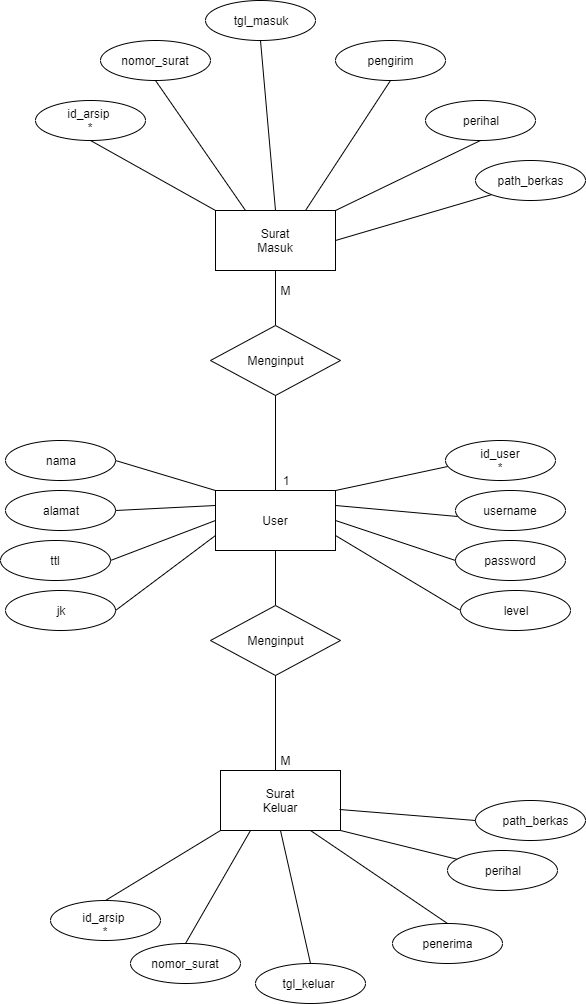

The diagram above was exported from draw.io. Its source (the exported page's mxGraphModel, read from the mxfile embedded in the PNG):
<mxGraphModel dx="854" dy="1519" grid="1" gridSize="10" guides="1" tooltips="1" connect="1" arrows="1" fold="1" page="1" pageScale="1" pageWidth="850" pageHeight="1100" math="0" shadow="0">
  <root>
    <mxCell id="0" />
    <mxCell id="1" parent="0" />
    <mxCell id="GK9iLz7-la24lqdXx4lE-1" value="" style="rounded=0;whiteSpace=wrap;html=1;" parent="1" vertex="1">
      <mxGeometry x="240" y="-10" width="120" height="60" as="geometry" />
    </mxCell>
    <mxCell id="GK9iLz7-la24lqdXx4lE-2" value="" style="rounded=0;whiteSpace=wrap;html=1;" parent="1" vertex="1">
      <mxGeometry x="240" y="270" width="120" height="60" as="geometry" />
    </mxCell>
    <mxCell id="GK9iLz7-la24lqdXx4lE-3" value="" style="rounded=0;whiteSpace=wrap;html=1;" parent="1" vertex="1">
      <mxGeometry x="245" y="550" width="120" height="60" as="geometry" />
    </mxCell>
    <mxCell id="GK9iLz7-la24lqdXx4lE-4" value="Surat Masuk" style="text;html=1;strokeColor=none;fillColor=none;align=center;verticalAlign=middle;whiteSpace=wrap;rounded=0;" parent="1" vertex="1">
      <mxGeometry x="280" y="10" width="40" height="20" as="geometry" />
    </mxCell>
    <mxCell id="GK9iLz7-la24lqdXx4lE-5" value="User" style="text;html=1;strokeColor=none;fillColor=none;align=center;verticalAlign=middle;whiteSpace=wrap;rounded=0;" parent="1" vertex="1">
      <mxGeometry x="280" y="290" width="40" height="20" as="geometry" />
    </mxCell>
    <mxCell id="GK9iLz7-la24lqdXx4lE-6" value="Surat Keluar" style="text;html=1;strokeColor=none;fillColor=none;align=center;verticalAlign=middle;whiteSpace=wrap;rounded=0;" parent="1" vertex="1">
      <mxGeometry x="285" y="570" width="40" height="20" as="geometry" />
    </mxCell>
    <mxCell id="GK9iLz7-la24lqdXx4lE-9" value="" style="endArrow=none;html=1;entryX=0.5;entryY=1;entryDx=0;entryDy=0;exitX=0.5;exitY=0;exitDx=0;exitDy=0;" parent="1" source="GK9iLz7-la24lqdXx4lE-10" target="GK9iLz7-la24lqdXx4lE-1" edge="1">
      <mxGeometry width="50" height="50" relative="1" as="geometry">
        <mxPoint x="300" y="100" as="sourcePoint" />
        <mxPoint x="320" y="50" as="targetPoint" />
      </mxGeometry>
    </mxCell>
    <mxCell id="GK9iLz7-la24lqdXx4lE-10" value="" style="rhombus;whiteSpace=wrap;html=1;" parent="1" vertex="1">
      <mxGeometry x="235" y="105" width="130" height="70" as="geometry" />
    </mxCell>
    <mxCell id="GK9iLz7-la24lqdXx4lE-11" value="" style="endArrow=none;html=1;exitX=0.5;exitY=0;exitDx=0;exitDy=0;entryX=0.5;entryY=1;entryDx=0;entryDy=0;" parent="1" source="GK9iLz7-la24lqdXx4lE-2" target="GK9iLz7-la24lqdXx4lE-10" edge="1">
      <mxGeometry width="50" height="50" relative="1" as="geometry">
        <mxPoint x="299.5" y="230" as="sourcePoint" />
        <mxPoint x="299" y="180" as="targetPoint" />
      </mxGeometry>
    </mxCell>
    <mxCell id="GK9iLz7-la24lqdXx4lE-12" value="Menginput" style="text;html=1;strokeColor=none;fillColor=none;align=center;verticalAlign=middle;whiteSpace=wrap;rounded=0;" parent="1" vertex="1">
      <mxGeometry x="280" y="130" width="40" height="20" as="geometry" />
    </mxCell>
    <mxCell id="GK9iLz7-la24lqdXx4lE-17" value="" style="endArrow=none;html=1;entryX=0.5;entryY=1;entryDx=0;entryDy=0;exitX=0.5;exitY=0;exitDx=0;exitDy=0;" parent="1" source="GK9iLz7-la24lqdXx4lE-18" edge="1">
      <mxGeometry width="50" height="50" relative="1" as="geometry">
        <mxPoint x="300" y="380" as="sourcePoint" />
        <mxPoint x="300" y="330" as="targetPoint" />
      </mxGeometry>
    </mxCell>
    <mxCell id="GK9iLz7-la24lqdXx4lE-18" value="" style="rhombus;whiteSpace=wrap;html=1;" parent="1" vertex="1">
      <mxGeometry x="235" y="385" width="130" height="70" as="geometry" />
    </mxCell>
    <mxCell id="GK9iLz7-la24lqdXx4lE-19" value="" style="endArrow=none;html=1;entryX=0.5;entryY=1;entryDx=0;entryDy=0;exitX=0.5;exitY=0;exitDx=0;exitDy=0;" parent="1" target="GK9iLz7-la24lqdXx4lE-18" edge="1">
      <mxGeometry width="50" height="50" relative="1" as="geometry">
        <mxPoint x="300" y="550" as="sourcePoint" />
        <mxPoint x="299.5" y="460" as="targetPoint" />
      </mxGeometry>
    </mxCell>
    <mxCell id="GK9iLz7-la24lqdXx4lE-20" value="Menginput" style="text;html=1;strokeColor=none;fillColor=none;align=center;verticalAlign=middle;whiteSpace=wrap;rounded=0;" parent="1" vertex="1">
      <mxGeometry x="280" y="410" width="40" height="20" as="geometry" />
    </mxCell>
    <mxCell id="GK9iLz7-la24lqdXx4lE-21" value="" style="endArrow=none;html=1;exitX=0;exitY=0;exitDx=0;exitDy=0;entryX=0.5;entryY=1;entryDx=0;entryDy=0;" parent="1" source="GK9iLz7-la24lqdXx4lE-1" target="GK9iLz7-la24lqdXx4lE-22" edge="1">
      <mxGeometry width="50" height="50" relative="1" as="geometry">
        <mxPoint x="200" y="-10" as="sourcePoint" />
        <mxPoint x="130" y="-80" as="targetPoint" />
      </mxGeometry>
    </mxCell>
    <mxCell id="GK9iLz7-la24lqdXx4lE-22" value="" style="ellipse;whiteSpace=wrap;html=1;" parent="1" vertex="1">
      <mxGeometry x="60" y="-120" width="110" height="40" as="geometry" />
    </mxCell>
    <mxCell id="GK9iLz7-la24lqdXx4lE-23" value="id_arsip&amp;nbsp; *" style="text;html=1;strokeColor=none;fillColor=none;align=center;verticalAlign=middle;whiteSpace=wrap;rounded=0;" parent="1" vertex="1">
      <mxGeometry x="95" y="-110" width="40" height="20" as="geometry" />
    </mxCell>
    <mxCell id="GK9iLz7-la24lqdXx4lE-25" value="" style="endArrow=none;html=1;exitX=0.25;exitY=0;exitDx=0;exitDy=0;entryX=0.5;entryY=1;entryDx=0;entryDy=0;" parent="1" source="GK9iLz7-la24lqdXx4lE-1" target="GK9iLz7-la24lqdXx4lE-26" edge="1">
      <mxGeometry width="50" height="50" relative="1" as="geometry">
        <mxPoint x="250" as="sourcePoint" />
        <mxPoint x="125" y="-70" as="targetPoint" />
      </mxGeometry>
    </mxCell>
    <mxCell id="GK9iLz7-la24lqdXx4lE-26" value="" style="ellipse;whiteSpace=wrap;html=1;" parent="1" vertex="1">
      <mxGeometry x="125" y="-180" width="110" height="40" as="geometry" />
    </mxCell>
    <mxCell id="GK9iLz7-la24lqdXx4lE-27" value="nomor_surat" style="text;html=1;strokeColor=none;fillColor=none;align=center;verticalAlign=middle;whiteSpace=wrap;rounded=0;" parent="1" vertex="1">
      <mxGeometry x="160" y="-170" width="40" height="20" as="geometry" />
    </mxCell>
    <mxCell id="GK9iLz7-la24lqdXx4lE-30" value="" style="ellipse;whiteSpace=wrap;html=1;" parent="1" vertex="1">
      <mxGeometry x="230" y="-220" width="110" height="40" as="geometry" />
    </mxCell>
    <mxCell id="GK9iLz7-la24lqdXx4lE-31" value="tgl_masuk" style="text;html=1;strokeColor=none;fillColor=none;align=center;verticalAlign=middle;whiteSpace=wrap;rounded=0;" parent="1" vertex="1">
      <mxGeometry x="265" y="-210" width="40" height="20" as="geometry" />
    </mxCell>
    <mxCell id="GK9iLz7-la24lqdXx4lE-32" value="" style="endArrow=none;html=1;exitX=0.5;exitY=0;exitDx=0;exitDy=0;entryX=0.5;entryY=1;entryDx=0;entryDy=0;" parent="1" source="GK9iLz7-la24lqdXx4lE-1" target="GK9iLz7-la24lqdXx4lE-30" edge="1">
      <mxGeometry width="50" height="50" relative="1" as="geometry">
        <mxPoint x="259" y="-1.0199999999999818" as="sourcePoint" />
        <mxPoint x="190" y="-130" as="targetPoint" />
      </mxGeometry>
    </mxCell>
    <mxCell id="GK9iLz7-la24lqdXx4lE-33" value="" style="endArrow=none;html=1;exitX=0.75;exitY=0;exitDx=0;exitDy=0;entryX=0.5;entryY=1;entryDx=0;entryDy=0;" parent="1" source="GK9iLz7-la24lqdXx4lE-1" target="GK9iLz7-la24lqdXx4lE-34" edge="1">
      <mxGeometry width="50" height="50" relative="1" as="geometry">
        <mxPoint x="340" y="-10" as="sourcePoint" />
        <mxPoint x="325" y="-180" as="targetPoint" />
      </mxGeometry>
    </mxCell>
    <mxCell id="GK9iLz7-la24lqdXx4lE-34" value="" style="ellipse;whiteSpace=wrap;html=1;" parent="1" vertex="1">
      <mxGeometry x="360" y="-180" width="110" height="40" as="geometry" />
    </mxCell>
    <mxCell id="GK9iLz7-la24lqdXx4lE-35" value="pengirim" style="text;html=1;strokeColor=none;fillColor=none;align=center;verticalAlign=middle;whiteSpace=wrap;rounded=0;" parent="1" vertex="1">
      <mxGeometry x="395" y="-170" width="40" height="20" as="geometry" />
    </mxCell>
    <mxCell id="GK9iLz7-la24lqdXx4lE-36" value="" style="endArrow=none;html=1;exitX=1;exitY=0;exitDx=0;exitDy=0;entryX=0.5;entryY=1;entryDx=0;entryDy=0;" parent="1" source="GK9iLz7-la24lqdXx4lE-1" target="GK9iLz7-la24lqdXx4lE-37" edge="1">
      <mxGeometry width="50" height="50" relative="1" as="geometry">
        <mxPoint x="420" y="50" as="sourcePoint" />
        <mxPoint x="415" y="-120" as="targetPoint" />
      </mxGeometry>
    </mxCell>
    <mxCell id="GK9iLz7-la24lqdXx4lE-37" value="" style="ellipse;whiteSpace=wrap;html=1;" parent="1" vertex="1">
      <mxGeometry x="450" y="-120" width="110" height="40" as="geometry" />
    </mxCell>
    <mxCell id="GK9iLz7-la24lqdXx4lE-38" value="perihal" style="text;html=1;strokeColor=none;fillColor=none;align=center;verticalAlign=middle;whiteSpace=wrap;rounded=0;" parent="1" vertex="1">
      <mxGeometry x="485" y="-110" width="40" height="20" as="geometry" />
    </mxCell>
    <mxCell id="GK9iLz7-la24lqdXx4lE-41" value="" style="endArrow=none;html=1;exitX=1;exitY=0.5;exitDx=0;exitDy=0;entryX=0;entryY=1;entryDx=0;entryDy=0;" parent="1" source="GK9iLz7-la24lqdXx4lE-1" target="GK9iLz7-la24lqdXx4lE-42" edge="1">
      <mxGeometry width="50" height="50" relative="1" as="geometry">
        <mxPoint x="400" y="70" as="sourcePoint" />
        <mxPoint x="465" y="-60" as="targetPoint" />
      </mxGeometry>
    </mxCell>
    <mxCell id="GK9iLz7-la24lqdXx4lE-42" value="" style="ellipse;whiteSpace=wrap;html=1;" parent="1" vertex="1">
      <mxGeometry x="500" y="-60" width="110" height="40" as="geometry" />
    </mxCell>
    <mxCell id="GK9iLz7-la24lqdXx4lE-43" value="path_berkas" style="text;html=1;strokeColor=none;fillColor=none;align=center;verticalAlign=middle;whiteSpace=wrap;rounded=0;" parent="1" vertex="1">
      <mxGeometry x="535" y="-50" width="40" height="20" as="geometry" />
    </mxCell>
    <mxCell id="GK9iLz7-la24lqdXx4lE-109" value="" style="endArrow=none;html=1;entryX=0.5;entryY=1;entryDx=0;entryDy=0;exitX=0.5;exitY=0;exitDx=0;exitDy=0;" parent="1" source="GK9iLz7-la24lqdXx4lE-110" edge="1">
      <mxGeometry width="50" height="50" relative="1" as="geometry">
        <mxPoint x="60" y="680" as="sourcePoint" />
        <mxPoint x="245" y="610" as="targetPoint" />
      </mxGeometry>
    </mxCell>
    <mxCell id="GK9iLz7-la24lqdXx4lE-110" value="" style="ellipse;whiteSpace=wrap;html=1;" parent="1" vertex="1">
      <mxGeometry x="75" y="680" width="110" height="40" as="geometry" />
    </mxCell>
    <mxCell id="GK9iLz7-la24lqdXx4lE-111" value="id_arsip&amp;nbsp; *" style="text;html=1;strokeColor=none;fillColor=none;align=center;verticalAlign=middle;whiteSpace=wrap;rounded=0;" parent="1" vertex="1">
      <mxGeometry x="110" y="694" width="40" height="20" as="geometry" />
    </mxCell>
    <mxCell id="GK9iLz7-la24lqdXx4lE-113" value="" style="ellipse;whiteSpace=wrap;html=1;" parent="1" vertex="1">
      <mxGeometry x="155" y="723" width="110" height="40" as="geometry" />
    </mxCell>
    <mxCell id="GK9iLz7-la24lqdXx4lE-114" value="nomor_surat" style="text;html=1;strokeColor=none;fillColor=none;align=center;verticalAlign=middle;whiteSpace=wrap;rounded=0;" parent="1" vertex="1">
      <mxGeometry x="190" y="733" width="40" height="20" as="geometry" />
    </mxCell>
    <mxCell id="GK9iLz7-la24lqdXx4lE-116" value="" style="ellipse;whiteSpace=wrap;html=1;" parent="1" vertex="1">
      <mxGeometry x="417" y="703" width="110" height="40" as="geometry" />
    </mxCell>
    <mxCell id="GK9iLz7-la24lqdXx4lE-117" value="penerima" style="text;html=1;strokeColor=none;fillColor=none;align=center;verticalAlign=middle;whiteSpace=wrap;rounded=0;" parent="1" vertex="1">
      <mxGeometry x="452" y="713" width="40" height="20" as="geometry" />
    </mxCell>
    <mxCell id="GK9iLz7-la24lqdXx4lE-118" value="" style="ellipse;whiteSpace=wrap;html=1;" parent="1" vertex="1">
      <mxGeometry x="472" y="630" width="110" height="40" as="geometry" />
    </mxCell>
    <mxCell id="GK9iLz7-la24lqdXx4lE-119" value="perihal" style="text;html=1;strokeColor=none;fillColor=none;align=center;verticalAlign=middle;whiteSpace=wrap;rounded=0;" parent="1" vertex="1">
      <mxGeometry x="507" y="640" width="40" height="20" as="geometry" />
    </mxCell>
    <mxCell id="GK9iLz7-la24lqdXx4lE-120" value="" style="ellipse;whiteSpace=wrap;html=1;" parent="1" vertex="1">
      <mxGeometry x="500" y="580" width="110" height="40" as="geometry" />
    </mxCell>
    <mxCell id="GK9iLz7-la24lqdXx4lE-121" value="path_berkas" style="text;html=1;strokeColor=none;fillColor=none;align=center;verticalAlign=middle;whiteSpace=wrap;rounded=0;" parent="1" vertex="1">
      <mxGeometry x="540" y="590" width="40" height="20" as="geometry" />
    </mxCell>
    <mxCell id="GK9iLz7-la24lqdXx4lE-122" value="" style="ellipse;whiteSpace=wrap;html=1;" parent="1" vertex="1">
      <mxGeometry x="280" y="743" width="110" height="40" as="geometry" />
    </mxCell>
    <mxCell id="GK9iLz7-la24lqdXx4lE-123" value="tgl_keluar" style="text;html=1;strokeColor=none;fillColor=none;align=center;verticalAlign=middle;whiteSpace=wrap;rounded=0;" parent="1" vertex="1">
      <mxGeometry x="313" y="753" width="40" height="20" as="geometry" />
    </mxCell>
    <mxCell id="GK9iLz7-la24lqdXx4lE-124" value="" style="endArrow=none;html=1;entryX=0.25;entryY=1;entryDx=0;entryDy=0;exitX=0.5;exitY=0;exitDx=0;exitDy=0;" parent="1" source="GK9iLz7-la24lqdXx4lE-113" target="GK9iLz7-la24lqdXx4lE-3" edge="1">
      <mxGeometry width="50" height="50" relative="1" as="geometry">
        <mxPoint x="140" y="690" as="sourcePoint" />
        <mxPoint x="255" y="620" as="targetPoint" />
      </mxGeometry>
    </mxCell>
    <mxCell id="GK9iLz7-la24lqdXx4lE-125" value="" style="endArrow=none;html=1;entryX=0.5;entryY=1;entryDx=0;entryDy=0;exitX=0.5;exitY=0;exitDx=0;exitDy=0;" parent="1" source="GK9iLz7-la24lqdXx4lE-122" target="GK9iLz7-la24lqdXx4lE-3" edge="1">
      <mxGeometry width="50" height="50" relative="1" as="geometry">
        <mxPoint x="247" y="713" as="sourcePoint" />
        <mxPoint x="285" y="620" as="targetPoint" />
      </mxGeometry>
    </mxCell>
    <mxCell id="GK9iLz7-la24lqdXx4lE-127" value="" style="endArrow=none;html=1;entryX=0.75;entryY=1;entryDx=0;entryDy=0;exitX=0.5;exitY=0;exitDx=0;exitDy=0;" parent="1" source="GK9iLz7-la24lqdXx4lE-116" target="GK9iLz7-la24lqdXx4lE-3" edge="1">
      <mxGeometry width="50" height="50" relative="1" as="geometry">
        <mxPoint x="345" y="753" as="sourcePoint" />
        <mxPoint x="315" y="620" as="targetPoint" />
      </mxGeometry>
    </mxCell>
    <mxCell id="GK9iLz7-la24lqdXx4lE-128" value="" style="endArrow=none;html=1;entryX=1;entryY=1;entryDx=0;entryDy=0;" parent="1" source="GK9iLz7-la24lqdXx4lE-118" target="GK9iLz7-la24lqdXx4lE-3" edge="1">
      <mxGeometry width="50" height="50" relative="1" as="geometry">
        <mxPoint x="500" y="683" as="sourcePoint" />
        <mxPoint x="363" y="590" as="targetPoint" />
      </mxGeometry>
    </mxCell>
    <mxCell id="GK9iLz7-la24lqdXx4lE-129" value="" style="ellipse;whiteSpace=wrap;html=1;" parent="1" vertex="1">
      <mxGeometry x="470" y="220" width="110" height="40" as="geometry" />
    </mxCell>
    <mxCell id="GK9iLz7-la24lqdXx4lE-130" value="id_user *" style="text;html=1;strokeColor=none;fillColor=none;align=center;verticalAlign=middle;whiteSpace=wrap;rounded=0;" parent="1" vertex="1">
      <mxGeometry x="505" y="230" width="40" height="20" as="geometry" />
    </mxCell>
    <mxCell id="GK9iLz7-la24lqdXx4lE-131" value="" style="endArrow=none;html=1;exitX=1;exitY=0.5;exitDx=0;exitDy=0;entryX=0.02;entryY=0.65;entryDx=0;entryDy=0;entryPerimeter=0;" parent="1" target="GK9iLz7-la24lqdXx4lE-129" edge="1">
      <mxGeometry width="50" height="50" relative="1" as="geometry">
        <mxPoint x="360" y="270" as="sourcePoint" />
        <mxPoint x="516.4248696322145" y="224.25602644026844" as="targetPoint" />
      </mxGeometry>
    </mxCell>
    <mxCell id="GK9iLz7-la24lqdXx4lE-133" value="" style="ellipse;whiteSpace=wrap;html=1;" parent="1" vertex="1">
      <mxGeometry x="480" y="270" width="110" height="40" as="geometry" />
    </mxCell>
    <mxCell id="GK9iLz7-la24lqdXx4lE-134" value="username" style="text;html=1;strokeColor=none;fillColor=none;align=center;verticalAlign=middle;whiteSpace=wrap;rounded=0;" parent="1" vertex="1">
      <mxGeometry x="515" y="280" width="40" height="20" as="geometry" />
    </mxCell>
    <mxCell id="GK9iLz7-la24lqdXx4lE-135" value="" style="endArrow=none;html=1;exitX=1;exitY=0.25;exitDx=0;exitDy=0;entryX=0.02;entryY=0.65;entryDx=0;entryDy=0;entryPerimeter=0;" parent="1" source="GK9iLz7-la24lqdXx4lE-2" target="GK9iLz7-la24lqdXx4lE-133" edge="1">
      <mxGeometry width="50" height="50" relative="1" as="geometry">
        <mxPoint x="360" y="359.9999999999998" as="sourcePoint" />
        <mxPoint x="526.4248696322145" y="294.25602644026844" as="targetPoint" />
      </mxGeometry>
    </mxCell>
    <mxCell id="GK9iLz7-la24lqdXx4lE-138" value="" style="ellipse;whiteSpace=wrap;html=1;" parent="1" vertex="1">
      <mxGeometry x="480" y="320" width="110" height="40" as="geometry" />
    </mxCell>
    <mxCell id="GK9iLz7-la24lqdXx4lE-139" value="password" style="text;html=1;strokeColor=none;fillColor=none;align=center;verticalAlign=middle;whiteSpace=wrap;rounded=0;" parent="1" vertex="1">
      <mxGeometry x="515" y="330" width="40" height="20" as="geometry" />
    </mxCell>
    <mxCell id="GK9iLz7-la24lqdXx4lE-140" value="" style="endArrow=none;html=1;exitX=1;exitY=0.5;exitDx=0;exitDy=0;entryX=0;entryY=0.5;entryDx=0;entryDy=0;" parent="1" source="GK9iLz7-la24lqdXx4lE-2" target="GK9iLz7-la24lqdXx4lE-138" edge="1">
      <mxGeometry width="50" height="50" relative="1" as="geometry">
        <mxPoint x="380" y="289.9999999999998" as="sourcePoint" />
        <mxPoint x="536.4248696322145" y="244.25602644026844" as="targetPoint" />
      </mxGeometry>
    </mxCell>
    <mxCell id="GK9iLz7-la24lqdXx4lE-141" value="" style="ellipse;whiteSpace=wrap;html=1;" parent="1" vertex="1">
      <mxGeometry x="30" y="220" width="110" height="40" as="geometry" />
    </mxCell>
    <mxCell id="GK9iLz7-la24lqdXx4lE-142" value="nama" style="text;html=1;strokeColor=none;fillColor=none;align=center;verticalAlign=middle;whiteSpace=wrap;rounded=0;" parent="1" vertex="1">
      <mxGeometry x="65" y="230" width="40" height="20" as="geometry" />
    </mxCell>
    <mxCell id="GK9iLz7-la24lqdXx4lE-143" value="" style="endArrow=none;html=1;exitX=0;exitY=0;exitDx=0;exitDy=0;entryX=1;entryY=0.5;entryDx=0;entryDy=0;" parent="1" source="GK9iLz7-la24lqdXx4lE-2" target="GK9iLz7-la24lqdXx4lE-141" edge="1">
      <mxGeometry width="50" height="50" relative="1" as="geometry">
        <mxPoint x="390" y="299.9999999999998" as="sourcePoint" />
        <mxPoint x="546.4248696322145" y="254.25602644026844" as="targetPoint" />
      </mxGeometry>
    </mxCell>
    <mxCell id="GK9iLz7-la24lqdXx4lE-144" value="" style="ellipse;whiteSpace=wrap;html=1;" parent="1" vertex="1">
      <mxGeometry x="30" y="270" width="110" height="40" as="geometry" />
    </mxCell>
    <mxCell id="GK9iLz7-la24lqdXx4lE-145" value="alamat" style="text;html=1;strokeColor=none;fillColor=none;align=center;verticalAlign=middle;whiteSpace=wrap;rounded=0;" parent="1" vertex="1">
      <mxGeometry x="65" y="280" width="40" height="20" as="geometry" />
    </mxCell>
    <mxCell id="GK9iLz7-la24lqdXx4lE-146" value="" style="endArrow=none;html=1;exitX=0;exitY=0.25;exitDx=0;exitDy=0;entryX=1;entryY=0.5;entryDx=0;entryDy=0;" parent="1" source="GK9iLz7-la24lqdXx4lE-2" target="GK9iLz7-la24lqdXx4lE-144" edge="1">
      <mxGeometry width="50" height="50" relative="1" as="geometry">
        <mxPoint x="249.9999999999999" y="279.9999999999998" as="sourcePoint" />
        <mxPoint x="556.4248696322145" y="264.25602644026844" as="targetPoint" />
      </mxGeometry>
    </mxCell>
    <mxCell id="GK9iLz7-la24lqdXx4lE-147" value="" style="ellipse;whiteSpace=wrap;html=1;" parent="1" vertex="1">
      <mxGeometry x="25" y="320" width="110" height="40" as="geometry" />
    </mxCell>
    <mxCell id="GK9iLz7-la24lqdXx4lE-148" value="ttl" style="text;html=1;strokeColor=none;fillColor=none;align=center;verticalAlign=middle;whiteSpace=wrap;rounded=0;" parent="1" vertex="1">
      <mxGeometry x="60" y="330" width="40" height="20" as="geometry" />
    </mxCell>
    <mxCell id="GK9iLz7-la24lqdXx4lE-149" value="" style="endArrow=none;html=1;exitX=0;exitY=0.5;exitDx=0;exitDy=0;entryX=1;entryY=0.5;entryDx=0;entryDy=0;" parent="1" source="GK9iLz7-la24lqdXx4lE-2" target="GK9iLz7-la24lqdXx4lE-147" edge="1">
      <mxGeometry width="50" height="50" relative="1" as="geometry">
        <mxPoint x="259.9999999999999" y="289.9999999999998" as="sourcePoint" />
        <mxPoint x="566.4248696322145" y="274.25602644026844" as="targetPoint" />
      </mxGeometry>
    </mxCell>
    <mxCell id="GK9iLz7-la24lqdXx4lE-150" value="" style="ellipse;whiteSpace=wrap;html=1;" parent="1" vertex="1">
      <mxGeometry x="30" y="370" width="110" height="40" as="geometry" />
    </mxCell>
    <mxCell id="GK9iLz7-la24lqdXx4lE-151" value="jk" style="text;html=1;strokeColor=none;fillColor=none;align=center;verticalAlign=middle;whiteSpace=wrap;rounded=0;" parent="1" vertex="1">
      <mxGeometry x="65" y="380" width="40" height="20" as="geometry" />
    </mxCell>
    <mxCell id="GK9iLz7-la24lqdXx4lE-152" value="" style="endArrow=none;html=1;exitX=0;exitY=0.75;exitDx=0;exitDy=0;entryX=1;entryY=0.5;entryDx=0;entryDy=0;" parent="1" source="GK9iLz7-la24lqdXx4lE-2" target="GK9iLz7-la24lqdXx4lE-150" edge="1">
      <mxGeometry width="50" height="50" relative="1" as="geometry">
        <mxPoint x="269.9999999999999" y="299.9999999999998" as="sourcePoint" />
        <mxPoint x="576.4248696322145" y="284.25602644026844" as="targetPoint" />
      </mxGeometry>
    </mxCell>
    <mxCell id="GK9iLz7-la24lqdXx4lE-153" value="" style="ellipse;whiteSpace=wrap;html=1;" parent="1" vertex="1">
      <mxGeometry x="485" y="370" width="110" height="40" as="geometry" />
    </mxCell>
    <mxCell id="GK9iLz7-la24lqdXx4lE-154" value="level" style="text;html=1;strokeColor=none;fillColor=none;align=center;verticalAlign=middle;whiteSpace=wrap;rounded=0;" parent="1" vertex="1">
      <mxGeometry x="520" y="380" width="40" height="20" as="geometry" />
    </mxCell>
    <mxCell id="GK9iLz7-la24lqdXx4lE-155" value="" style="endArrow=none;html=1;exitX=1;exitY=0.75;exitDx=0;exitDy=0;entryX=0;entryY=0.5;entryDx=0;entryDy=0;" parent="1" source="GK9iLz7-la24lqdXx4lE-2" target="GK9iLz7-la24lqdXx4lE-153" edge="1">
      <mxGeometry width="50" height="50" relative="1" as="geometry">
        <mxPoint x="370" y="309.9999999999998" as="sourcePoint" />
        <mxPoint x="546.4248696322145" y="254.25602644026844" as="targetPoint" />
      </mxGeometry>
    </mxCell>
    <mxCell id="GK9iLz7-la24lqdXx4lE-156" value="1" style="text;html=1;strokeColor=none;fillColor=none;align=center;verticalAlign=middle;whiteSpace=wrap;rounded=0;direction=south;" parent="1" vertex="1">
      <mxGeometry x="300" y="240" width="20" height="40" as="geometry" />
    </mxCell>
    <mxCell id="GK9iLz7-la24lqdXx4lE-157" value="M" style="text;html=1;strokeColor=none;fillColor=none;align=center;verticalAlign=middle;whiteSpace=wrap;rounded=0;direction=south;" parent="1" vertex="1">
      <mxGeometry x="300" y="520" width="20" height="40" as="geometry" />
    </mxCell>
    <mxCell id="GK9iLz7-la24lqdXx4lE-158" value="M" style="text;html=1;strokeColor=none;fillColor=none;align=center;verticalAlign=middle;whiteSpace=wrap;rounded=0;direction=south;" parent="1" vertex="1">
      <mxGeometry x="300" y="49.99999999999997" width="20" height="40" as="geometry" />
    </mxCell>
    <mxCell id="7lMOtF6idaLxKqnTBPRp-1" value="" style="endArrow=none;html=1;entryX=0.992;entryY=0.65;entryDx=0;entryDy=0;entryPerimeter=0;exitX=0;exitY=0.5;exitDx=0;exitDy=0;" edge="1" parent="1" source="GK9iLz7-la24lqdXx4lE-120" target="GK9iLz7-la24lqdXx4lE-3">
      <mxGeometry width="50" height="50" relative="1" as="geometry">
        <mxPoint x="491.4981561166235" y="648.7649768189194" as="sourcePoint" />
        <mxPoint x="375" y="620" as="targetPoint" />
      </mxGeometry>
    </mxCell>
  </root>
</mxGraphModel>